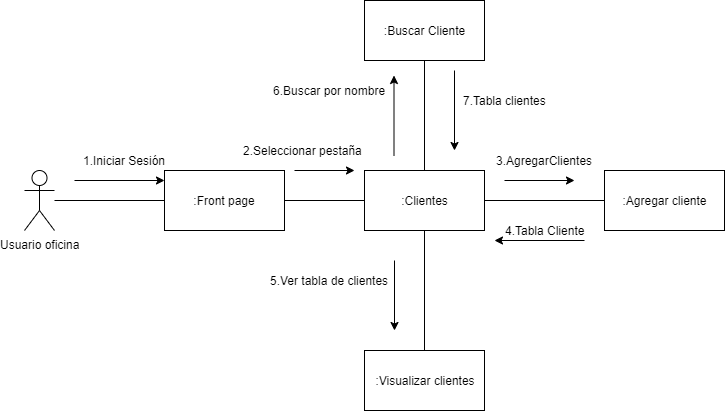

The diagram above was exported from draw.io. Its source (the exported page's mxGraphModel, read from the mxfile embedded in the PNG):
<mxGraphModel dx="1038" dy="531" grid="1" gridSize="10" guides="1" tooltips="1" connect="1" arrows="1" fold="1" page="1" pageScale="1" pageWidth="827" pageHeight="1169" math="0" shadow="0">
  <root>
    <mxCell id="0" />
    <mxCell id="1" parent="0" />
    <mxCell id="vEHDI6vTvpQXR7M9OcAf-6" style="edgeStyle=orthogonalEdgeStyle;rounded=0;orthogonalLoop=1;jettySize=auto;html=1;entryX=0;entryY=0.5;entryDx=0;entryDy=0;endArrow=none;endFill=0;" edge="1" parent="1" source="vEHDI6vTvpQXR7M9OcAf-1" target="vEHDI6vTvpQXR7M9OcAf-4">
      <mxGeometry relative="1" as="geometry" />
    </mxCell>
    <mxCell id="vEHDI6vTvpQXR7M9OcAf-1" value="Usuario oficina" style="shape=umlActor;verticalLabelPosition=bottom;labelBackgroundColor=#ffffff;verticalAlign=top;html=1;outlineConnect=0;" vertex="1" parent="1">
      <mxGeometry x="70" y="210" width="30" height="60" as="geometry" />
    </mxCell>
    <mxCell id="vEHDI6vTvpQXR7M9OcAf-13" style="edgeStyle=orthogonalEdgeStyle;rounded=0;orthogonalLoop=1;jettySize=auto;html=1;entryX=0;entryY=0.5;entryDx=0;entryDy=0;endArrow=none;endFill=0;" edge="1" parent="1" source="vEHDI6vTvpQXR7M9OcAf-2" target="vEHDI6vTvpQXR7M9OcAf-19">
      <mxGeometry relative="1" as="geometry">
        <mxPoint x="620" y="100" as="targetPoint" />
      </mxGeometry>
    </mxCell>
    <mxCell id="vEHDI6vTvpQXR7M9OcAf-30" style="edgeStyle=orthogonalEdgeStyle;rounded=0;orthogonalLoop=1;jettySize=auto;html=1;endArrow=none;endFill=0;" edge="1" parent="1" source="vEHDI6vTvpQXR7M9OcAf-2" target="vEHDI6vTvpQXR7M9OcAf-26">
      <mxGeometry relative="1" as="geometry" />
    </mxCell>
    <mxCell id="vEHDI6vTvpQXR7M9OcAf-36" style="edgeStyle=orthogonalEdgeStyle;rounded=0;orthogonalLoop=1;jettySize=auto;html=1;entryX=0.5;entryY=1;entryDx=0;entryDy=0;endArrow=none;endFill=0;" edge="1" parent="1" source="vEHDI6vTvpQXR7M9OcAf-2" target="vEHDI6vTvpQXR7M9OcAf-25">
      <mxGeometry relative="1" as="geometry" />
    </mxCell>
    <mxCell id="vEHDI6vTvpQXR7M9OcAf-2" value=":Clientes" style="rounded=0;whiteSpace=wrap;html=1;" vertex="1" parent="1">
      <mxGeometry x="410" y="210" width="120" height="60" as="geometry" />
    </mxCell>
    <mxCell id="vEHDI6vTvpQXR7M9OcAf-4" value=":Front page" style="rounded=0;whiteSpace=wrap;html=1;" vertex="1" parent="1">
      <mxGeometry x="210" y="210" width="120" height="60" as="geometry" />
    </mxCell>
    <mxCell id="vEHDI6vTvpQXR7M9OcAf-7" value="1.Iniciar Sesión" style="text;html=1;align=center;verticalAlign=middle;resizable=0;points=[];;autosize=1;" vertex="1" parent="1">
      <mxGeometry x="120" y="190" width="100" height="20" as="geometry" />
    </mxCell>
    <mxCell id="vEHDI6vTvpQXR7M9OcAf-8" value="" style="endArrow=classic;html=1;" edge="1" parent="1">
      <mxGeometry width="50" height="50" relative="1" as="geometry">
        <mxPoint x="120" y="220" as="sourcePoint" />
        <mxPoint x="210" y="220" as="targetPoint" />
      </mxGeometry>
    </mxCell>
    <mxCell id="vEHDI6vTvpQXR7M9OcAf-10" value="" style="endArrow=none;html=1;entryX=0;entryY=0.5;entryDx=0;entryDy=0;exitX=1;exitY=0.5;exitDx=0;exitDy=0;" edge="1" parent="1" source="vEHDI6vTvpQXR7M9OcAf-4" target="vEHDI6vTvpQXR7M9OcAf-2">
      <mxGeometry width="50" height="50" relative="1" as="geometry">
        <mxPoint x="370" y="200" as="sourcePoint" />
        <mxPoint x="420" y="150" as="targetPoint" />
      </mxGeometry>
    </mxCell>
    <mxCell id="vEHDI6vTvpQXR7M9OcAf-15" value="" style="endArrow=classic;html=1;" edge="1" parent="1">
      <mxGeometry width="50" height="50" relative="1" as="geometry">
        <mxPoint x="560" y="80" as="sourcePoint" />
        <mxPoint x="560" y="80" as="targetPoint" />
      </mxGeometry>
    </mxCell>
    <mxCell id="vEHDI6vTvpQXR7M9OcAf-19" value=":Agregar cliente" style="rounded=0;whiteSpace=wrap;html=1;" vertex="1" parent="1">
      <mxGeometry x="650" y="210" width="120" height="60" as="geometry" />
    </mxCell>
    <mxCell id="vEHDI6vTvpQXR7M9OcAf-20" value="" style="endArrow=classic;html=1;" edge="1" parent="1">
      <mxGeometry width="50" height="50" relative="1" as="geometry">
        <mxPoint x="450" y="80" as="sourcePoint" />
        <mxPoint x="450" y="80" as="targetPoint" />
      </mxGeometry>
    </mxCell>
    <mxCell id="vEHDI6vTvpQXR7M9OcAf-25" value=":Buscar Cliente" style="rounded=0;whiteSpace=wrap;html=1;" vertex="1" parent="1">
      <mxGeometry x="410" y="40" width="120" height="60" as="geometry" />
    </mxCell>
    <mxCell id="vEHDI6vTvpQXR7M9OcAf-26" value=":Visualizar clientes" style="rounded=0;whiteSpace=wrap;html=1;" vertex="1" parent="1">
      <mxGeometry x="410" y="390" width="120" height="60" as="geometry" />
    </mxCell>
    <mxCell id="vEHDI6vTvpQXR7M9OcAf-28" value="" style="endArrow=classic;html=1;" edge="1" parent="1">
      <mxGeometry width="50" height="50" relative="1" as="geometry">
        <mxPoint x="340" y="210" as="sourcePoint" />
        <mxPoint x="400" y="210" as="targetPoint" />
      </mxGeometry>
    </mxCell>
    <mxCell id="vEHDI6vTvpQXR7M9OcAf-29" value="2.Seleccionar pestaña" style="text;html=1;align=center;verticalAlign=middle;resizable=0;points=[];;autosize=1;" vertex="1" parent="1">
      <mxGeometry x="283" y="180" width="130" height="20" as="geometry" />
    </mxCell>
    <mxCell id="vEHDI6vTvpQXR7M9OcAf-31" value="" style="endArrow=classic;html=1;" edge="1" parent="1">
      <mxGeometry width="50" height="50" relative="1" as="geometry">
        <mxPoint x="440" y="300" as="sourcePoint" />
        <mxPoint x="440" y="370" as="targetPoint" />
      </mxGeometry>
    </mxCell>
    <mxCell id="vEHDI6vTvpQXR7M9OcAf-32" value="5.Ver tabla de clientes" style="text;html=1;align=center;verticalAlign=middle;resizable=0;points=[];;autosize=1;" vertex="1" parent="1">
      <mxGeometry x="310" y="310" width="130" height="20" as="geometry" />
    </mxCell>
    <mxCell id="vEHDI6vTvpQXR7M9OcAf-35" value="" style="endArrow=classic;html=1;" edge="1" parent="1">
      <mxGeometry width="50" height="50" relative="1" as="geometry">
        <mxPoint x="550" y="220" as="sourcePoint" />
        <mxPoint x="620" y="220" as="targetPoint" />
      </mxGeometry>
    </mxCell>
    <mxCell id="vEHDI6vTvpQXR7M9OcAf-37" value="3.AgregarClientes" style="text;html=1;align=center;verticalAlign=middle;resizable=0;points=[];;autosize=1;" vertex="1" parent="1">
      <mxGeometry x="535" y="190" width="110" height="20" as="geometry" />
    </mxCell>
    <mxCell id="vEHDI6vTvpQXR7M9OcAf-39" value="" style="endArrow=classic;html=1;" edge="1" parent="1">
      <mxGeometry width="50" height="50" relative="1" as="geometry">
        <mxPoint x="630" y="280" as="sourcePoint" />
        <mxPoint x="540" y="280" as="targetPoint" />
      </mxGeometry>
    </mxCell>
    <mxCell id="vEHDI6vTvpQXR7M9OcAf-40" value="4.Tabla Cliente" style="text;html=1;align=center;verticalAlign=middle;resizable=0;points=[];;autosize=1;" vertex="1" parent="1">
      <mxGeometry x="545" y="260" width="90" height="20" as="geometry" />
    </mxCell>
    <mxCell id="vEHDI6vTvpQXR7M9OcAf-44" value="" style="endArrow=classic;html=1;" edge="1" parent="1">
      <mxGeometry width="50" height="50" relative="1" as="geometry">
        <mxPoint x="500" y="110" as="sourcePoint" />
        <mxPoint x="500" y="190" as="targetPoint" />
      </mxGeometry>
    </mxCell>
    <mxCell id="vEHDI6vTvpQXR7M9OcAf-45" value="7.Tabla clientes" style="text;html=1;align=center;verticalAlign=middle;resizable=0;points=[];;autosize=1;" vertex="1" parent="1">
      <mxGeometry x="500" y="130" width="100" height="20" as="geometry" />
    </mxCell>
    <mxCell id="vEHDI6vTvpQXR7M9OcAf-46" value="" style="endArrow=classic;html=1;" edge="1" parent="1">
      <mxGeometry width="50" height="50" relative="1" as="geometry">
        <mxPoint x="439.5" y="195" as="sourcePoint" />
        <mxPoint x="439.5" y="115" as="targetPoint" />
      </mxGeometry>
    </mxCell>
    <mxCell id="vEHDI6vTvpQXR7M9OcAf-47" value="6.Buscar por nombre" style="text;html=1;align=center;verticalAlign=middle;resizable=0;points=[];;autosize=1;" vertex="1" parent="1">
      <mxGeometry x="310" y="120" width="130" height="20" as="geometry" />
    </mxCell>
  </root>
</mxGraphModel>